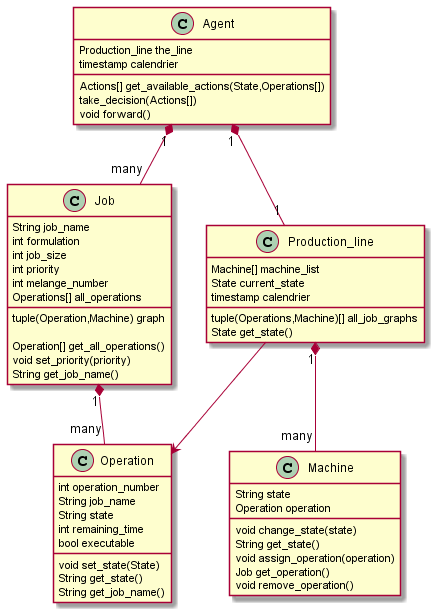

The diagram above was rendered by PlantUML. Its source (embedded in the PNG):
@startuml

class Agent{
	Production_line the_line
	Actions[] get_available_actions(State,Operations[])
	take_decision(Actions[])
	void forward()
	timestamp calendrier
}
		
class Production_line{

	Machine[] machine_list
	State current_state
	timestamp calendrier
	tuple(Operations,Machine)[] all_job_graphs
	State get_state()

		
}

class Job{

	String job_name
	int formulation
	int job_size
	int priority
	int melange_number
	Operations[] all_operations
	tuple(Operation,Machine) graph

	Operation[] get_all_operations()
	void set_priority(priority)
	String get_job_name()
	
	
}

class Operation{

	int operation_number
	String job_name
	String state
	int remaining_time
	bool executable

	void set_state(State)
	String get_state()
	String get_job_name()
		
}
class Machine{

	String state
	Operation operation

	void change_state(state)
	String get_state()
	void assign_operation(operation)
	Job get_operation()
	void remove_operation()
}




Agent "1" *-- "1" Production_line
Agent "1" *-- "many" Job
Production_line "1" *-- "many" Machine
Production_line --> Operation
Job "1" *-- "many" Operation


@enduml